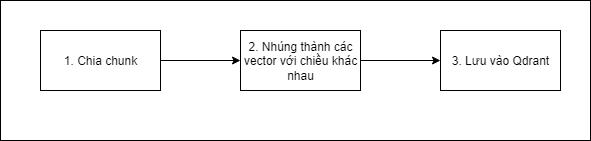

The diagram above was exported from draw.io. Its source (the exported page's mxGraphModel, read from the mxfile embedded in the PNG):
<mxGraphModel dx="928" dy="782" grid="1" gridSize="10" guides="1" tooltips="1" connect="1" arrows="1" fold="1" page="1" pageScale="1" pageWidth="850" pageHeight="1100" math="0" shadow="0">
  <root>
    <mxCell id="0" />
    <mxCell id="1" parent="0" />
    <mxCell id="yzagrsS47nD8yDKjOx4J-1" value="" style="rounded=0;whiteSpace=wrap;html=1;" vertex="1" parent="1">
      <mxGeometry x="100" y="140" width="590" height="140" as="geometry" />
    </mxCell>
    <mxCell id="yzagrsS47nD8yDKjOx4J-4" value="" style="edgeStyle=orthogonalEdgeStyle;rounded=0;orthogonalLoop=1;jettySize=auto;html=1;" edge="1" parent="1" source="yzagrsS47nD8yDKjOx4J-2" target="yzagrsS47nD8yDKjOx4J-3">
      <mxGeometry relative="1" as="geometry" />
    </mxCell>
    <mxCell id="yzagrsS47nD8yDKjOx4J-2" value="1. Chia chunk" style="rounded=0;whiteSpace=wrap;html=1;" vertex="1" parent="1">
      <mxGeometry x="140" y="170" width="120" height="60" as="geometry" />
    </mxCell>
    <mxCell id="yzagrsS47nD8yDKjOx4J-6" value="" style="edgeStyle=orthogonalEdgeStyle;rounded=0;orthogonalLoop=1;jettySize=auto;html=1;" edge="1" parent="1" source="yzagrsS47nD8yDKjOx4J-3" target="yzagrsS47nD8yDKjOx4J-5">
      <mxGeometry relative="1" as="geometry" />
    </mxCell>
    <mxCell id="yzagrsS47nD8yDKjOx4J-3" value="2. Nhúng thành các vector với chiều khác nhau" style="rounded=0;whiteSpace=wrap;html=1;" vertex="1" parent="1">
      <mxGeometry x="340" y="170" width="120" height="60" as="geometry" />
    </mxCell>
    <mxCell id="yzagrsS47nD8yDKjOx4J-5" value="3. Lưu vào Qdrant" style="rounded=0;whiteSpace=wrap;html=1;" vertex="1" parent="1">
      <mxGeometry x="540" y="170" width="120" height="60" as="geometry" />
    </mxCell>
  </root>
</mxGraphModel>